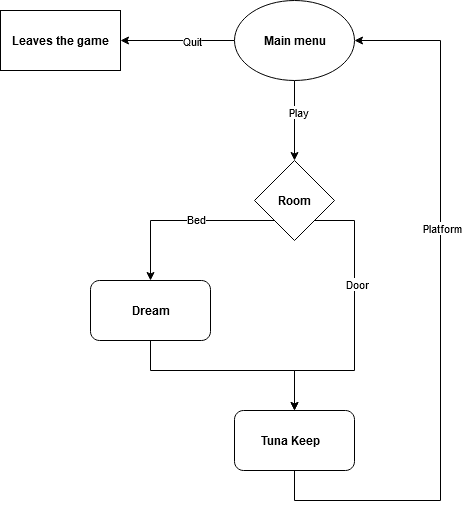

The diagram above was exported from draw.io. Its source (the exported page's mxGraphModel, read from the mxfile embedded in the PNG):
<mxGraphModel dx="1434" dy="746" grid="1" gridSize="10" guides="1" tooltips="1" connect="1" arrows="1" fold="1" page="1" pageScale="1" pageWidth="827" pageHeight="1169" math="0" shadow="0">
  <root>
    <mxCell id="0" />
    <mxCell id="1" parent="0" />
    <mxCell id="-x6mZsNIhwff7RsdqvBi-9" style="edgeStyle=orthogonalEdgeStyle;rounded=0;orthogonalLoop=1;jettySize=auto;html=1;exitX=0.5;exitY=1;exitDx=0;exitDy=0;entryX=0.5;entryY=0;entryDx=0;entryDy=0;" edge="1" parent="1" source="-x6mZsNIhwff7RsdqvBi-1" target="-x6mZsNIhwff7RsdqvBi-5">
      <mxGeometry relative="1" as="geometry">
        <Array as="points">
          <mxPoint x="270" y="400" />
          <mxPoint x="414" y="400" />
        </Array>
      </mxGeometry>
    </mxCell>
    <mxCell id="-x6mZsNIhwff7RsdqvBi-1" value="" style="rounded=1;whiteSpace=wrap;html=1;" vertex="1" parent="1">
      <mxGeometry x="210" y="310" width="120" height="60" as="geometry" />
    </mxCell>
    <mxCell id="-x6mZsNIhwff7RsdqvBi-6" style="edgeStyle=orthogonalEdgeStyle;rounded=0;orthogonalLoop=1;jettySize=auto;html=1;exitX=0.5;exitY=1;exitDx=0;exitDy=0;entryX=0.5;entryY=0;entryDx=0;entryDy=0;" edge="1" parent="1" source="-x6mZsNIhwff7RsdqvBi-2" target="-x6mZsNIhwff7RsdqvBi-3">
      <mxGeometry relative="1" as="geometry" />
    </mxCell>
    <mxCell id="-x6mZsNIhwff7RsdqvBi-31" value="Play" style="edgeLabel;html=1;align=center;verticalAlign=middle;resizable=0;points=[];" vertex="1" connectable="0" parent="-x6mZsNIhwff7RsdqvBi-6">
      <mxGeometry x="-0.225" y="3" relative="1" as="geometry">
        <mxPoint as="offset" />
      </mxGeometry>
    </mxCell>
    <mxCell id="-x6mZsNIhwff7RsdqvBi-19" style="edgeStyle=orthogonalEdgeStyle;rounded=0;orthogonalLoop=1;jettySize=auto;html=1;exitX=0;exitY=0.5;exitDx=0;exitDy=0;entryX=1;entryY=0.5;entryDx=0;entryDy=0;" edge="1" parent="1" source="-x6mZsNIhwff7RsdqvBi-2" target="-x6mZsNIhwff7RsdqvBi-15">
      <mxGeometry relative="1" as="geometry" />
    </mxCell>
    <mxCell id="-x6mZsNIhwff7RsdqvBi-32" value="Quit" style="edgeLabel;html=1;align=center;verticalAlign=middle;resizable=0;points=[];" vertex="1" connectable="0" parent="-x6mZsNIhwff7RsdqvBi-19">
      <mxGeometry x="-0.2456" relative="1" as="geometry">
        <mxPoint as="offset" />
      </mxGeometry>
    </mxCell>
    <mxCell id="-x6mZsNIhwff7RsdqvBi-2" value="" style="ellipse;whiteSpace=wrap;html=1;" vertex="1" parent="1">
      <mxGeometry x="354" y="30" width="120" height="80" as="geometry" />
    </mxCell>
    <mxCell id="-x6mZsNIhwff7RsdqvBi-7" style="edgeStyle=orthogonalEdgeStyle;rounded=0;orthogonalLoop=1;jettySize=auto;html=1;exitX=0;exitY=1;exitDx=0;exitDy=0;entryX=0.5;entryY=0;entryDx=0;entryDy=0;" edge="1" parent="1" source="-x6mZsNIhwff7RsdqvBi-3" target="-x6mZsNIhwff7RsdqvBi-1">
      <mxGeometry relative="1" as="geometry" />
    </mxCell>
    <mxCell id="-x6mZsNIhwff7RsdqvBi-30" value="Bed" style="edgeLabel;html=1;align=center;verticalAlign=middle;resizable=0;points=[];" vertex="1" connectable="0" parent="-x6mZsNIhwff7RsdqvBi-7">
      <mxGeometry x="-0.1402" y="-2" relative="1" as="geometry">
        <mxPoint as="offset" />
      </mxGeometry>
    </mxCell>
    <mxCell id="-x6mZsNIhwff7RsdqvBi-3" value="" style="rhombus;whiteSpace=wrap;html=1;" vertex="1" parent="1">
      <mxGeometry x="374" y="190" width="80" height="80" as="geometry" />
    </mxCell>
    <mxCell id="-x6mZsNIhwff7RsdqvBi-5" value="" style="rounded=1;whiteSpace=wrap;html=1;" vertex="1" parent="1">
      <mxGeometry x="354" y="440" width="120" height="60" as="geometry" />
    </mxCell>
    <mxCell id="-x6mZsNIhwff7RsdqvBi-11" style="edgeStyle=orthogonalEdgeStyle;rounded=0;orthogonalLoop=1;jettySize=auto;html=1;exitX=0.5;exitY=1;exitDx=0;exitDy=0;" edge="1" parent="1" source="-x6mZsNIhwff7RsdqvBi-5" target="-x6mZsNIhwff7RsdqvBi-5">
      <mxGeometry relative="1" as="geometry" />
    </mxCell>
    <mxCell id="-x6mZsNIhwff7RsdqvBi-13" value="" style="endArrow=classic;html=1;rounded=0;entryX=1;entryY=0.5;entryDx=0;entryDy=0;exitX=0.5;exitY=1;exitDx=0;exitDy=0;" edge="1" parent="1" source="-x6mZsNIhwff7RsdqvBi-5" target="-x6mZsNIhwff7RsdqvBi-2">
      <mxGeometry width="50" height="50" relative="1" as="geometry">
        <mxPoint x="414" y="510" as="sourcePoint" />
        <mxPoint x="540" y="60" as="targetPoint" />
        <Array as="points">
          <mxPoint x="414" y="530" />
          <mxPoint x="560" y="530" />
          <mxPoint x="560" y="70" />
        </Array>
      </mxGeometry>
    </mxCell>
    <mxCell id="-x6mZsNIhwff7RsdqvBi-33" value="Platform" style="edgeLabel;html=1;align=center;verticalAlign=middle;resizable=0;points=[];" vertex="1" connectable="0" parent="-x6mZsNIhwff7RsdqvBi-13">
      <mxGeometry x="0.2438" y="-1" relative="1" as="geometry">
        <mxPoint as="offset" />
      </mxGeometry>
    </mxCell>
    <mxCell id="-x6mZsNIhwff7RsdqvBi-15" value="" style="rounded=0;whiteSpace=wrap;html=1;" vertex="1" parent="1">
      <mxGeometry x="120" y="40" width="120" height="60" as="geometry" />
    </mxCell>
    <mxCell id="-x6mZsNIhwff7RsdqvBi-20" value="Leaves the game" style="text;align=center;fontStyle=1;verticalAlign=middle;spacingLeft=3;spacingRight=3;strokeColor=none;rotatable=0;points=[[0,0.5],[1,0.5]];portConstraint=eastwest;html=1;" vertex="1" parent="1">
      <mxGeometry x="140" y="57" width="80" height="26" as="geometry" />
    </mxCell>
    <mxCell id="-x6mZsNIhwff7RsdqvBi-21" value="Main menu" style="text;align=center;fontStyle=1;verticalAlign=middle;spacingLeft=3;spacingRight=3;strokeColor=none;rotatable=0;points=[[0,0.5],[1,0.5]];portConstraint=eastwest;html=1;" vertex="1" parent="1">
      <mxGeometry x="374" y="57" width="80" height="26" as="geometry" />
    </mxCell>
    <mxCell id="-x6mZsNIhwff7RsdqvBi-28" style="edgeStyle=orthogonalEdgeStyle;rounded=0;orthogonalLoop=1;jettySize=auto;html=1;exitX=1;exitY=1;exitDx=0;exitDy=0;entryX=0.5;entryY=0;entryDx=0;entryDy=0;" edge="1" parent="1" source="-x6mZsNIhwff7RsdqvBi-3" target="-x6mZsNIhwff7RsdqvBi-5">
      <mxGeometry relative="1" as="geometry">
        <Array as="points">
          <mxPoint x="474" y="250" />
          <mxPoint x="474" y="400" />
          <mxPoint x="414" y="400" />
        </Array>
      </mxGeometry>
    </mxCell>
    <mxCell id="-x6mZsNIhwff7RsdqvBi-29" value="Door" style="edgeLabel;html=1;align=center;verticalAlign=middle;resizable=0;points=[];" vertex="1" connectable="0" parent="-x6mZsNIhwff7RsdqvBi-28">
      <mxGeometry x="-0.2909" y="2" relative="1" as="geometry">
        <mxPoint as="offset" />
      </mxGeometry>
    </mxCell>
    <mxCell id="-x6mZsNIhwff7RsdqvBi-23" value="Room" style="text;align=center;fontStyle=1;verticalAlign=middle;spacingLeft=3;spacingRight=3;strokeColor=none;rotatable=0;points=[[0,0.5],[1,0.5]];portConstraint=eastwest;html=1;" vertex="1" parent="1">
      <mxGeometry x="374" y="217" width="80" height="26" as="geometry" />
    </mxCell>
    <mxCell id="-x6mZsNIhwff7RsdqvBi-24" value="Dream" style="text;align=center;fontStyle=1;verticalAlign=middle;spacingLeft=3;spacingRight=3;strokeColor=none;rotatable=0;points=[[0,0.5],[1,0.5]];portConstraint=eastwest;html=1;" vertex="1" parent="1">
      <mxGeometry x="230" y="327" width="80" height="26" as="geometry" />
    </mxCell>
    <mxCell id="-x6mZsNIhwff7RsdqvBi-25" value="Tuna Keep" style="text;align=center;fontStyle=1;verticalAlign=middle;spacingLeft=3;spacingRight=3;strokeColor=none;rotatable=0;points=[[0,0.5],[1,0.5]];portConstraint=eastwest;html=1;" vertex="1" parent="1">
      <mxGeometry x="370" y="457" width="80" height="26" as="geometry" />
    </mxCell>
  </root>
</mxGraphModel>